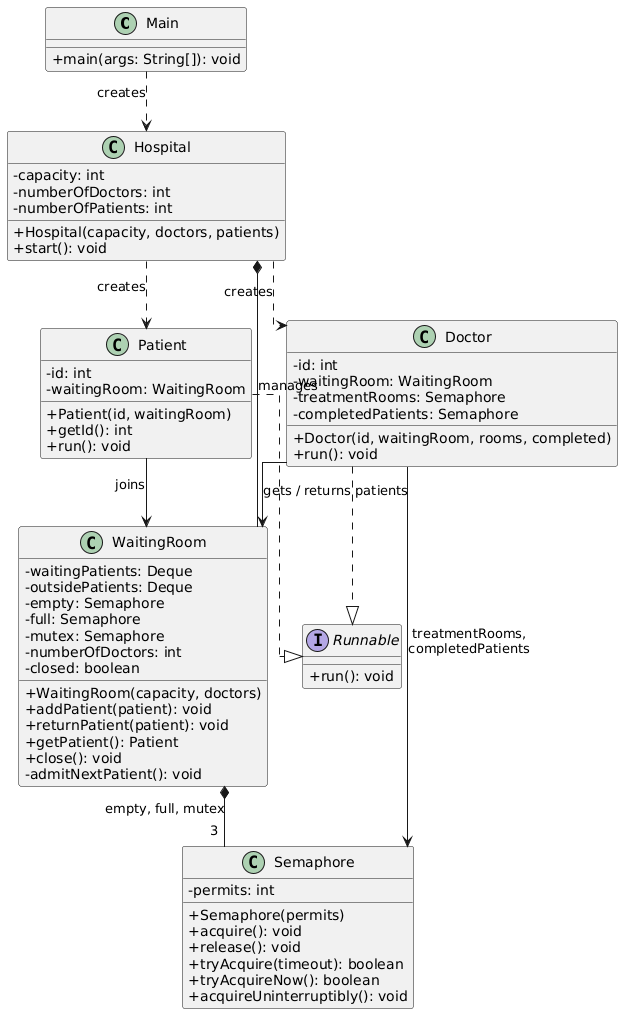

The diagram above was rendered by PlantUML. Its source (embedded in the PNG):
@startuml
skinparam classAttributeIconSize 0
skinparam linetype ortho
skinparam shadowing false
skinparam packageStyle rectangle

class Main {
    +main(args: String[]): void
}

class Hospital {
    -capacity: int
    -numberOfDoctors: int
    -numberOfPatients: int
    +Hospital(capacity, doctors, patients)
    +start(): void
}

class Patient {
    -id: int
    -waitingRoom: WaitingRoom
    +Patient(id, waitingRoom)
    +getId(): int
    +run(): void
}

class Doctor {
    -id: int
    -waitingRoom: WaitingRoom
    -treatmentRooms: Semaphore
    -completedPatients: Semaphore
    +Doctor(id, waitingRoom, rooms, completed)
    +run(): void
}

class WaitingRoom {
    -waitingPatients: Deque
    -outsidePatients: Deque
    -empty: Semaphore
    -full: Semaphore
    -mutex: Semaphore
    -numberOfDoctors: int
    -closed: boolean
    +WaitingRoom(capacity, doctors)
    +addPatient(patient): void
    +returnPatient(patient): void
    +getPatient(): Patient
    +close(): void
    -admitNextPatient(): void
}

class Semaphore {
    -permits: int
    +Semaphore(permits)
    +acquire(): void
    +release(): void
    +tryAcquire(timeout): boolean
    +tryAcquireNow(): boolean
    +acquireUninterruptibly(): void
}

interface Runnable {
    +run(): void
}

Main ..> Hospital : creates
Hospital *-- WaitingRoom : manages
Hospital ..> Patient : creates
Hospital ..> Doctor : creates

Patient ..|> Runnable
Doctor ..|> Runnable

Patient --> WaitingRoom : joins
Doctor --> WaitingRoom : gets / returns patients

WaitingRoom *-- "3" Semaphore : empty, full, mutex
Doctor --> Semaphore : treatmentRooms,\ncompletedPatients
@enduml